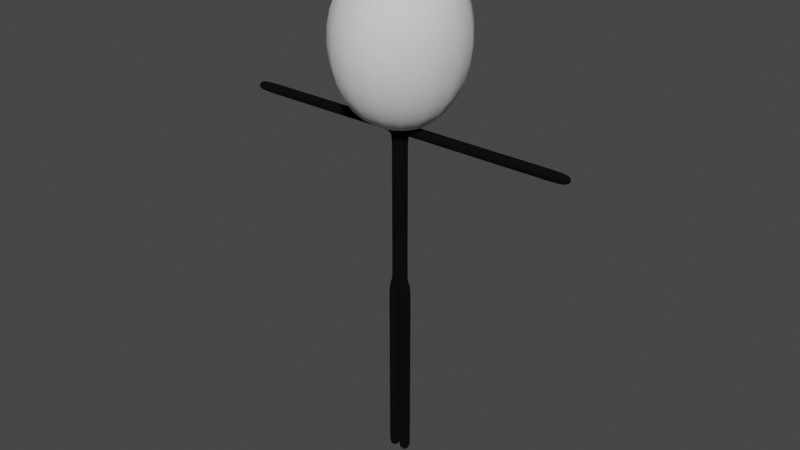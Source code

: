 # Source: Cueball_draft_.blend  (saved by Blender 3.6.11; exported with 4.5.12 LTS)
import bpy
from mathutils import Matrix  # noqa: F401  (used for matrix-valued properties, if any)

bpy.ops.wm.read_factory_settings(use_empty=True)
scene = bpy.context.scene
scene.name = 'Scene'

# ---- materials (node trees are filled in below, after node groups)
mat_head_material__legacy = bpy.data.materials.new('Head Material (legacy)')
mat_head_material__legacy.use_transparent_shadow = False
mat_body_material__legacy = bpy.data.materials.new('Body Material (legacy)')
mat_body_material__legacy.use_transparent_shadow = False

# ---- material node trees
mat_head_material__legacy.use_nodes = True; mat_head_material__legacy.node_tree.nodes.clear()
_N = mat_head_material__legacy.node_tree.nodes; _L = mat_head_material__legacy.node_tree.links
n0 = _N.new('ShaderNodeOutputMaterial'); n0.name = 'Material Output'; n0.location = (300, 300)
n1 = _N.new('ShaderNodeBsdfPrincipled'); n1.name = 'Principled BSDF'; n1.location = (10, 300)
n1.distribution = 'GGX'
n1.subsurface_method = 'RANDOM_WALK_SKIN'
n1.inputs[1].default_value = 0.1
n1.inputs[2].default_value = 0.8
n1.inputs[3].default_value = 1.45
n1.inputs[13].default_value = 0.3
n1.inputs[27].default_value = (0.0, 0.0, 0.0, 1.0)
n1.inputs[28].default_value = 1.0
_L.new(n1.outputs[0], n0.inputs[0])
n0.is_active_output = True
mat_body_material__legacy.use_nodes = True; mat_body_material__legacy.node_tree.nodes.clear()
_N = mat_body_material__legacy.node_tree.nodes; _L = mat_body_material__legacy.node_tree.links
n0 = _N.new('ShaderNodeOutputMaterial'); n0.name = 'Material Output'; n0.location = (300, 300)
n1 = _N.new('ShaderNodeBsdfPrincipled'); n1.name = 'Principled BSDF'; n1.location = (10, 300)
n1.distribution = 'GGX'
n1.subsurface_method = 'RANDOM_WALK_SKIN'
n1.inputs[0].default_value = (0.0, 0.0, 0.0, 1.0)
n1.inputs[1].default_value = 0.1
n1.inputs[2].default_value = 0.9
n1.inputs[3].default_value = 1.45
n1.inputs[13].default_value = 0.2
n1.inputs[27].default_value = (0.0, 0.0, 0.0, 1.0)
n1.inputs[28].default_value = 1.0
_L.new(n1.outputs[0], n0.inputs[0])
n0.is_active_output = True

# ---- world
world_world = bpy.data.worlds.new('World'); scene.world = world_world
world_world.use_nodes = True; world_world.node_tree.nodes.clear()
_N = world_world.node_tree.nodes; _L = world_world.node_tree.links
n0 = _N.new('ShaderNodeOutputWorld'); n0.name = 'World Output'; n0.location = (300, 300)
n1 = _N.new('ShaderNodeBackground'); n1.name = 'Background'; n1.location = (10, 300)
n1.inputs[0].default_value = (0.05088, 0.05088, 0.05088, 1.0)
_L.new(n1.outputs[0], n0.inputs[0])
n0.is_active_output = True
world_world.color = (0.05088, 0.05088, 0.05088)
world_world.use_sun_shadow = False
world_world.sun_shadow_jitter_overblur = 0.0

# ---- meshes
me_head_mesh = bpy.data.meshes.new('Head Mesh')
me_head_mesh.from_pydata([(-0.06748, 0.0597, 0.2314), (-0.1208, 0.1154, 0.1772), (-0.1445, 0.1515, 0.09607), (-0.1485, 0.1649, 0.0003986), (-0.135, 0.1537, -0.09527), (-0.106, 0.1189, -0.1764), (-0.06322, 0.06438, -0.231), (0.0, 0.08606, 0.2314), (0.0, 0.1649, 0.1772), (-1.49e-08, 0.2191, 0.09607), (-1.49e-08, 0.2381, 0.0003986), (-1.49e-08, 0.2214, -0.09527), (0.0, 0.1707, -0.1764), (0.0, 0.09048, -0.2306), (7.451e-09, -0.1009, 0.2345), (1.49e-08, -0.182, 0.1772), (1.49e-08, -0.2282, 0.1008), (1.49e-08, -0.2381, -0.00339), (1.49e-08, -0.2104, -0.101), (0.0, -0.1562, -0.1821), (7.451e-09, -0.08381, -0.2344), (-0.06748, -0.07284, 0.2337), (-0.1248, -0.1302, 0.1772), (-0.1471, -0.1504, 0.1022), (-0.1564, -0.1711, -0.00339), (-0.1497, -0.1408, -0.101), (-0.1182, -0.1044, -0.1821), (-0.06642, -0.05579, -0.2344), (4.657e-10, -0.001599, -0.2504), (4.657e-10, -0.006117, 0.2504), (-0.09551, -0.005685, 0.2314), (-0.1727, -0.006373, 0.1772), (-0.2122, -0.00657, 0.09607), (-0.2217, -0.004133, -4.22e-05), (-0.2027, -0.0002923, -0.09647), (-0.1582, 0.006102, -0.1789), (-0.09169, 0.00548, -0.2329)], [], [(28, 36, 6), (35, 34, 4, 5), (33, 32, 2, 3), (31, 30, 0, 1), (36, 35, 5, 6), (34, 33, 3, 4), (32, 31, 1, 2), (30, 29, 0), (6, 5, 12, 13), (4, 3, 10, 11), (2, 1, 8, 9), (0, 29, 7), (28, 6, 13), (5, 4, 11, 12), (3, 2, 9, 10), (1, 0, 7, 8), (16, 15, 22, 23), (14, 29, 21), (28, 20, 27), (19, 18, 25, 26), (17, 16, 23, 24), (15, 14, 21, 22), (20, 19, 26, 27), (18, 17, 24, 25), (28, 27, 36), (26, 25, 34, 35), (24, 23, 32, 33), (22, 21, 30, 31), (27, 26, 35, 36), (25, 24, 33, 34), (23, 22, 31, 32), (21, 29, 30)])
me_head_mesh.polygons.foreach_set('use_smooth', [True] * 32)
_uv = me_head_mesh.uv_layers.new(name='UVMap')
_uv.uv.foreach_set('vector', [0.6875, 0.0, 0.75, 0.125, 0.625, 0.125, 0.75, 0.25, 0.75, 0.375, 0.625, 0.375, 0.625, 0.25, 0.75, 0.5, 0.75, 0.625, 0.625, 0.625, 0.625, 0.5, 0.75, 0.75, 0.75, 0.875, 0.625, 0.875, 0.625, 0.75, 0.75, 0.125, 0.75, 0.25, 0.625, 0.25, 0.625, 0.125, 0.75, 0.375, 0.75, 0.5, 0.625, 0.5, 0.625, 0.375, 0.75, 0.625, 0.75, 0.75, 0.625, 0.75, 0.625, 0.625, 0.75, 0.875, 0.6875, 1.0, 0.625, 0.875, 0.625, 0.125, 0.625, 0.25, 0.5, 0.25, 0.5, 0.125, 0.625, 0.375, 0.625, 0.5, 0.5, 0.5, 0.5, 0.375, 0.625, 0.625, 0.625, 0.75, 0.5, 0.75, 0.5, 0.625, 0.625, 0.875, 0.5625, 1.0, 0.5, 0.875, 0.5625, 0.0, 0.625, 0.125, 0.5, 0.125, 0.625, 0.25, 0.625, 0.375, 0.5, 0.375, 0.5, 0.25, 0.625, 0.5, 0.625, 0.625, 0.5, 0.625, 0.5, 0.5, 0.625, 0.75, 0.625, 0.875, 0.5, 0.875, 0.5, 0.75, 1.0, 0.625, 1.0, 0.75, 0.875, 0.75, 0.875, 0.625, 1.0, 0.875, 0.9375, 1.0, 0.875, 0.875, 0.9375, 0.0, 1.0, 0.125, 0.875, 0.125, 1.0, 0.25, 1.0, 0.375, 0.875, 0.375, 0.875, 0.25, 1.0, 0.5, 1.0, 0.625, 0.875, 0.625, 0.875, 0.5, 1.0, 0.75, 1.0, 0.875, 0.875, 0.875, 0.875, 0.75, 1.0, 0.125, 1.0, 0.25, 0.875, 0.25, 0.875, 0.125, 1.0, 0.375, 1.0, 0.5, 0.875, 0.5, 0.875, 0.375, 0.8125, 0.0, 0.875, 0.125, 0.75, 0.125, 0.875, 0.25, 0.875, 0.375, 0.75, 0.375, 0.75, 0.25, 0.875, 0.5, 0.875, 0.625, 0.75, 0.625, 0.75, 0.5, 0.875, 0.75, 0.875, 0.875, 0.75, 0.875, 0.75, 0.75, 0.875, 0.125, 0.875, 0.25, 0.75, 0.25, 0.75, 0.125, 0.875, 0.375, 0.875, 0.5, 0.75, 0.5, 0.75, 0.375, 0.875, 0.625, 0.875, 0.75, 0.75, 0.75, 0.75, 0.625, 0.875, 0.875, 0.8125, 1.0, 0.75, 0.875])
me_head_mesh.materials.append(mat_head_material__legacy)
me_head_mesh.update()
me_body_mesh = bpy.data.meshes.new('Body Mesh')
me_body_mesh.from_pydata([(-5.569e-19, 0.02163, 0.001258), (0.0, 0.01423, 0.5371), (6.644e-19, -0.01662, 0.001742), (0.0, -0.01423, 0.5371), (2.49e-05, -0.00612, -0.002633), (-0.01006, -0.01006, 0.5371), (-0.02038, -0.02274, -0.002853), (-0.01423, 0.0, 0.5371), (2.237e-05, 0.008953, -0.002476), (-0.01006, 0.01006, 0.5371), (0.0, 0.025, 0.5165), (0.0, -0.025, 0.5165), (-0.01768, -0.01768, 0.5165), (-0.025, 0.0, 0.5165), (-0.01768, 0.01768, 0.5165), (0.0, -0.025, 0.0155), (-0.01744, -0.01768, 0.0155), (-0.03196, 2.012e-10, 0.017), (-0.01744, 0.01768, 0.0155), (0.0, 0.025, 0.0155), (0.0, 0.025, 0.099), (0.0, 0.025, 0.1825), (0.0, 0.025, 0.266), (0.0, 0.025, 0.3495), (0.0, 0.025, 0.433), (0.0, -0.025, 0.433), (0.0, -0.025, 0.3495), (0.0, -0.025, 0.266), (0.0, -0.025, 0.1825), (0.0, -0.025, 0.099), (-0.01768, -0.01768, 0.433), (-0.01768, -0.01768, 0.3495), (-0.01768, -0.01768, 0.266), (-0.01768, -0.01768, 0.1825), (-0.01768, -0.01768, 0.099), (-0.025, 0.0, 0.433), (-0.025, 0.0, 0.3495), (-0.025, 0.0, 0.266), (-0.025, 0.0, 0.1825), (-0.025, 0.0, 0.099), (-0.01768, 0.01768, 0.433), (-0.01768, 0.01768, 0.3495), (-0.01768, 0.01768, 0.266), (-0.01768, 0.01768, 0.1825), (-0.01768, 0.01768, 0.099), (-0.003134, -0.009298, -0.009877), (-0.003011, 0.01541, -0.0101), (-0.02537, 0.01817, -0.0004959), (-0.0385, -0.003411, 0.004345), (-0.02417, -0.02215, -0.02053), (-0.002653, -0.01395, -0.02145), (-0.002653, 0.01395, -0.02145), (-0.02586, 0.02215, -0.02145), (-0.04061, 3.713e-10, -0.02145), (0.0, -0.025, 0.0266), (-0.01768, -0.01768, 0.0266), (-0.02853, 0.0, 0.0266), (-0.01768, 0.01768, 0.0266), (0.0, 0.025, 0.0266), (-0.02586, -0.02215, -0.5986), (-0.002653, -0.01395, -0.5986), (-0.002653, 0.01395, -0.5986), (-0.02586, 0.02215, -0.5986), (-0.04061, 3.713e-10, -0.5986), (-0.02586, 0.02215, -0.1176), (-0.02586, 0.02215, -0.2138), (-0.02586, 0.02215, -0.2929), (-0.02586, 0.02215, -0.4062), (-0.02586, 0.02215, -0.5024), (-0.04061, 3.713e-10, -0.5024), (-0.04061, 3.713e-10, -0.4062), (-0.04061, 3.713e-10, -0.2929), (-0.04061, 3.713e-10, -0.2138), (-0.04061, 3.713e-10, -0.1176), (-0.002653, 0.01395, -0.1176), (-0.002653, 0.01395, -0.2138), (-0.002653, 0.01395, -0.2929), (-0.002653, 0.01395, -0.4062), (-0.002653, 0.01395, -0.5024), (-0.02586, -0.02215, -0.1176), (-0.02586, -0.02215, -0.2138), (-0.02586, -0.02215, -0.2929), (-0.02586, -0.02215, -0.4062), (-0.02586, -0.02215, -0.5024), (-0.002653, -0.01395, -0.5024), (-0.002653, -0.01395, -0.4062), (-0.002653, -0.01395, -0.2929), (-0.002653, -0.01395, -0.2138), (-0.002653, -0.01395, -0.1176), (-0.04061, 3.713e-10, -0.04087), (-0.002653, -0.01395, -0.04087), (-0.02586, 0.02215, -0.04087), (-0.002653, 0.01395, -0.04087), (-0.02586, -0.02215, -0.04087), (-0.02586, 0.02215, -0.5677), (-0.002653, 0.01395, -0.5677), (-0.02586, -0.02215, -0.5677), (-0.04061, 3.713e-10, -0.5677), (-0.002653, -0.01395, -0.5677), (0.0, 0.025, 0.4844), (0.0, -0.025, 0.4844), (-0.01768, -0.01768, 0.4844), (-0.025, 0.0, 0.4844), (-0.01768, 0.01768, 0.4844), (-0.01768, -0.01768, 0.5004), (-0.01768, 0.01768, 0.5004), (-0.04976, 0.0, 0.5169), (-0.04976, 0.01328, 0.5125), (-0.04976, -0.01328, 0.5125), (-0.04976, -0.01815, 0.5004), (-0.04976, -0.01328, 0.4884), (-0.04976, 0.0, 0.4839), (-0.04976, 0.01815, 0.5004), (-0.04976, 0.01328, 0.4884), (-0.5498, 0.0, 0.5099), (-0.5498, 0.007624, 0.5073), (-0.5498, -0.007624, 0.5073), (-0.5498, -0.01042, 0.5004), (-0.5498, -0.007624, 0.4935), (-0.5498, 0.0, 0.5004), (-0.5498, 0.0, 0.491), (-0.5498, 0.01042, 0.5004), (-0.5498, 0.007624, 0.4935), (-0.4664, 0.0, 0.5169), (-0.3831, 0.0, 0.5169), (-0.2804, 0.0, 0.5169), (-0.2045, 0.0, 0.5169), (-0.1331, 0.0, 0.5169), (-0.1331, 0.01328, 0.5125), (-0.2045, 0.01328, 0.5125), (-0.2804, 0.01328, 0.5125), (-0.3831, 0.01328, 0.5125), (-0.4664, 0.01328, 0.5125), (-0.4664, -0.01328, 0.4884), (-0.3831, -0.01328, 0.4884), (-0.2804, -0.01328, 0.4884), (-0.2045, -0.01328, 0.4884), (-0.1331, -0.01328, 0.4884), (-0.1331, -0.01815, 0.5004), (-0.2045, -0.01815, 0.5004), (-0.2804, -0.01815, 0.5004), (-0.3831, -0.01815, 0.5004), (-0.4664, -0.01815, 0.5004), (-0.1331, 0.01815, 0.5004), (-0.2045, 0.01815, 0.5004), (-0.2804, 0.01815, 0.5004), (-0.3831, 0.01815, 0.5004), (-0.4664, 0.01815, 0.5004), (-0.1331, -0.01328, 0.5125), (-0.2045, -0.01328, 0.5125), (-0.2804, -0.01328, 0.5125), (-0.3831, -0.01328, 0.5125), (-0.4664, -0.01328, 0.5125), (-0.4664, 0.0, 0.4839), (-0.3831, 0.0, 0.4839), (-0.2804, 0.0, 0.4839), (-0.2045, 0.0, 0.4839), (-0.1331, 0.0, 0.4839), (-0.4664, 0.01328, 0.4884), (-0.3831, 0.01328, 0.4884), (-0.2804, 0.01328, 0.4884), (-0.2045, 0.01328, 0.4884), (-0.1331, 0.01328, 0.4884), (-0.03555, 0.0, 0.4841), (-0.03555, -0.01548, 0.4864), (-0.03555, 0.0, 0.5167), (-0.03555, 0.01548, 0.5145), (-0.03555, 0.01548, 0.4864), (-0.03555, 0.01791, 0.5004), (-0.03555, -0.01548, 0.5145), (-0.03555, -0.01791, 0.5004), (-0.5313, 0.01328, 0.5125), (-0.5313, -0.01815, 0.5004), (-0.5313, 0.01815, 0.5004), (-0.5313, -0.01328, 0.5125), (-0.5313, 0.0, 0.5169), (-0.5313, -0.01328, 0.4884), (-0.5313, 0.0, 0.4839), (-0.5313, 0.01328, 0.4884), (-0.2624, 0.0, 0.5169), (-0.2624, 0.01328, 0.5125), (-0.2624, -0.01328, 0.4884), (-0.2624, -0.01815, 0.5004), (-0.2624, 0.01815, 0.5004), (-0.2624, -0.01328, 0.5125), (-0.2624, 0.0, 0.4839), (-0.2624, 0.01328, 0.4884), (-0.2994, 0.0, 0.5169), (-0.2994, 0.01328, 0.5125), (-0.2994, -0.01328, 0.4884), (-0.2994, -0.01815, 0.5004), (-0.2994, 0.01815, 0.5004), (-0.2994, -0.01328, 0.5125), (-0.2994, 0.0, 0.4839), (-0.2994, 0.01328, 0.4884), (-0.02586, 0.02215, -0.266), (-0.04061, 3.713e-10, -0.266), (-0.002653, 0.01395, -0.266), (-0.02586, -0.02215, -0.266), (-0.002653, -0.01395, -0.266), (-0.02586, 0.02215, -0.3208), (-0.04061, 3.713e-10, -0.3208), (-0.002653, 0.01395, -0.3208), (-0.02586, -0.02215, -0.3208), (-0.002653, -0.01395, -0.3208)], [], [(11, 3, 5, 12), (12, 5, 7, 13), (13, 7, 9, 14), (14, 9, 1, 10), (103, 105, 14, 10, 99), (169, 165, 106, 108), (168, 167, 113, 112), (100, 11, 12, 104, 101), (2, 15, 16, 4), (6, 48, 53, 49), (17, 18, 47, 48), (8, 18, 19, 0), (54, 29, 34, 55), (29, 28, 33, 34), (28, 27, 32, 33), (27, 26, 31, 32), (26, 25, 30, 31), (55, 34, 39, 56), (34, 33, 38, 39), (33, 32, 37, 38), (32, 31, 36, 37), (31, 30, 35, 36), (56, 39, 44, 57), (39, 38, 43, 44), (38, 37, 42, 43), (37, 36, 41, 42), (36, 35, 40, 41), (57, 44, 20, 58), (44, 43, 21, 20), (43, 42, 22, 21), (42, 41, 23, 22), (41, 40, 24, 23), (16, 17, 48, 6), (18, 8, 46, 47), (8, 4, 45, 46), (4, 16, 6, 45), (97, 94, 62, 63), (46, 45, 50, 51), (45, 6, 49, 50), (48, 47, 52, 53), (47, 46, 51, 52), (18, 57, 58, 19), (17, 56, 57, 18), (16, 55, 56, 17), (15, 54, 55, 16), (63, 62, 61, 60, 59), (94, 95, 61, 62), (98, 96, 59, 60), (96, 97, 63, 59), (95, 98, 60, 61), (92, 90, 88, 74), (74, 88, 87, 75), (197, 199, 86, 76), (202, 204, 85, 77), (77, 85, 84, 78), (93, 89, 73, 79), (79, 73, 72, 80), (198, 196, 71, 81), (203, 201, 70, 82), (82, 70, 69, 83), (90, 93, 79, 88), (88, 79, 80, 87), (199, 198, 81, 86), (204, 203, 82, 85), (85, 82, 83, 84), (91, 92, 74, 64), (64, 74, 75, 65), (195, 197, 76, 66), (200, 202, 77, 67), (67, 77, 78, 68), (89, 91, 64, 73), (73, 64, 65, 72), (196, 195, 66, 71), (201, 200, 67, 70), (70, 67, 68, 69), (53, 52, 91, 89), (52, 51, 92, 91), (50, 49, 93, 90), (49, 53, 89, 93), (51, 50, 90, 92), (78, 84, 98, 95), (83, 69, 97, 96), (84, 83, 96, 98), (68, 78, 95, 94), (69, 68, 94, 97), (25, 100, 101, 30), (30, 101, 102, 35), (35, 102, 103, 40), (40, 103, 99, 24), (163, 164, 110, 111), (165, 166, 107, 106), (172, 174, 116, 117), (171, 173, 121, 115), (175, 171, 115, 114), (176, 172, 117, 118), (164, 170, 109, 110), (166, 168, 112, 107), (170, 169, 108, 109), (167, 163, 111, 113), (119, 114, 115, 121), (117, 116, 114, 119), (118, 117, 119, 120), (120, 119, 121, 122), (177, 176, 118, 120), (174, 175, 114, 116), (178, 177, 120, 122), (173, 178, 122, 121), (112, 113, 162, 143), (143, 162, 161, 144), (183, 186, 160, 145), (191, 194, 159, 146), (146, 159, 158, 147), (113, 111, 157, 162), (162, 157, 156, 161), (186, 185, 155, 160), (194, 193, 154, 159), (159, 154, 153, 158), (108, 106, 127, 148), (148, 127, 126, 149), (184, 179, 125, 150), (192, 187, 124, 151), (151, 124, 123, 152), (111, 110, 137, 157), (157, 137, 136, 156), (185, 181, 135, 155), (193, 189, 134, 154), (154, 134, 133, 153), (110, 109, 138, 137), (137, 138, 139, 136), (181, 182, 140, 135), (189, 190, 141, 134), (134, 141, 142, 133), (106, 107, 128, 127), (127, 128, 129, 126), (179, 180, 130, 125), (187, 188, 131, 124), (124, 131, 132, 123), (107, 112, 143, 128), (128, 143, 144, 129), (180, 183, 145, 130), (188, 191, 146, 131), (131, 146, 147, 132), (109, 108, 148, 138), (138, 148, 149, 139), (182, 184, 150, 140), (190, 192, 151, 141), (141, 151, 152, 142), (103, 102, 163, 167), (104, 12, 169, 170), (14, 105, 168, 166), (101, 104, 170, 164), (13, 14, 166, 165), (102, 101, 164, 163), (105, 103, 167, 168), (12, 13, 165, 169), (147, 158, 178, 173), (158, 153, 177, 178), (152, 123, 175, 174), (153, 133, 176, 177), (133, 142, 172, 176), (123, 132, 171, 175), (132, 147, 173, 171), (142, 152, 174, 172), (139, 149, 184, 182), (129, 144, 183, 180), (126, 129, 180, 179), (136, 139, 182, 181), (156, 136, 181, 185), (149, 126, 179, 184), (161, 156, 185, 186), (144, 161, 186, 183), (140, 150, 192, 190), (130, 145, 191, 188), (125, 130, 188, 187), (135, 140, 190, 189), (155, 135, 189, 193), (150, 125, 187, 192), (160, 155, 193, 194), (145, 160, 194, 191), (72, 65, 195, 196), (65, 75, 197, 195), (87, 80, 198, 199), (80, 72, 196, 198), (75, 87, 199, 197), (71, 66, 200, 201), (66, 76, 202, 200), (86, 81, 203, 204), (81, 71, 201, 203), (76, 86, 204, 202)])
me_body_mesh.polygons.foreach_set('use_smooth', [True] * 189)
_uv = me_body_mesh.uv_layers.new(name='UVMap')
_uv.uv.foreach_set('vector', [0.5, 0.9805, 0.5, 1.0, 0.375, 1.0, 0.375, 0.9805, 0.375, 0.9805, 0.375, 1.0, 0.25, 1.0, 0.25, 0.9805, 0.25, 0.9805, 0.25, 1.0, 0.125, 1.0, 0.125, 0.9805, 0.125, 0.9805, 0.125, 1.0, 0.0, 1.0, 0.0, 0.9805, 0.125, 0.9512, 0.125, 0.9658, 0.125, 0.9805, 0.0, 0.9805, 0.0, 0.9512, 0.375, 0.9805, 0.25, 0.9805, 0.25, 0.9805, 0.375, 0.9805, 0.125, 0.9658, 0.125, 0.9512, 0.125, 0.9512, 0.125, 0.9658, 0.5, 0.9512, 0.5, 0.9805, 0.375, 0.9805, 0.375, 0.9658, 0.375, 0.9512, 0.5, 0.5, 0.5, 0.5231, 0.375, 0.5231, 0.375, 0.5, 0.375, 0.5231, 0.25, 0.5231, 0.25, 0.5231, 0.375, 0.5231, 0.25, 0.5231, 0.125, 0.5231, 0.125, 0.5231, 0.25, 0.5231, 0.125, 0.5, 0.125, 0.5231, 0.0, 0.5231, 0.0, 0.5, 0.5, 0.5333, 0.5, 0.5994, 0.375, 0.5994, 0.375, 0.5333, 0.5, 0.5994, 0.5, 0.6756, 0.375, 0.6756, 0.375, 0.5994, 0.5, 0.6756, 0.5, 0.7518, 0.375, 0.7518, 0.375, 0.6756, 0.5, 0.7518, 0.5, 0.828, 0.375, 0.828, 0.375, 0.7518, 0.5, 0.828, 0.5, 0.9042, 0.375, 0.9042, 0.375, 0.828, 0.375, 0.5333, 0.375, 0.5994, 0.25, 0.5994, 0.25, 0.5333, 0.375, 0.5994, 0.375, 0.6756, 0.25, 0.6756, 0.25, 0.5994, 0.375, 0.6756, 0.375, 0.7518, 0.25, 0.7518, 0.25, 0.6756, 0.375, 0.7518, 0.375, 0.828, 0.25, 0.828, 0.25, 0.7518, 0.375, 0.828, 0.375, 0.9042, 0.25, 0.9042, 0.25, 0.828, 0.25, 0.5333, 0.25, 0.5994, 0.125, 0.5994, 0.125, 0.5333, 0.25, 0.5994, 0.25, 0.6756, 0.125, 0.6756, 0.125, 0.5994, 0.25, 0.6756, 0.25, 0.7518, 0.125, 0.7518, 0.125, 0.6756, 0.25, 0.7518, 0.25, 0.828, 0.125, 0.828, 0.125, 0.7518, 0.25, 0.828, 0.25, 0.9042, 0.125, 0.9042, 0.125, 0.828, 0.125, 0.5333, 0.125, 0.5994, 0.0, 0.5994, 0.0, 0.5333, 0.125, 0.5994, 0.125, 0.6756, 0.0, 0.6756, 0.0, 0.5994, 0.125, 0.6756, 0.125, 0.7518, 0.0, 0.7518, 0.0, 0.6756, 0.125, 0.7518, 0.125, 0.828, 0.0, 0.828, 0.0, 0.7518, 0.125, 0.828, 0.125, 0.9042, 0.0, 0.9042, 0.0, 0.828, 0.375, 0.5231, 0.25, 0.5231, 0.25, 0.5231, 0.375, 0.5231, 0.125, 0.5231, 0.125, 0.5, 0.125, 0.5, 0.125, 0.5231, 0.5803, 0.4197, 0.5803, 0.08029, 0.5803, 0.08029, 0.5803, 0.4197, 0.375, 0.5, 0.375, 0.5231, 0.375, 0.5231, 0.375, 0.5, 0.25, 0.5231, 0.125, 0.5231, 0.125, 0.5231, 0.25, 0.5231, 0.5803, 0.4197, 0.5803, 0.08029, 0.5803, 0.08029, 0.5803, 0.4197, 0.375, 0.5, 0.375, 0.5231, 0.375, 0.5231, 0.375, 0.5, 0.25, 0.5231, 0.125, 0.5231, 0.125, 0.5231, 0.25, 0.5231, 0.125, 0.5231, 0.125, 0.5, 0.125, 0.5, 0.125, 0.5231, 0.125, 0.5231, 0.125, 0.5333, 0.0, 0.5333, 0.0, 0.5231, 0.25, 0.5231, 0.25, 0.5333, 0.125, 0.5333, 0.125, 0.5231, 0.375, 0.5231, 0.375, 0.5333, 0.25, 0.5333, 0.25, 0.5231, 0.5, 0.5231, 0.5, 0.5333, 0.375, 0.5333, 0.375, 0.5231, 0.25, 0.5231, 0.125, 0.5231, 0.125, 0.5, 0.375, 0.5, 0.375, 0.5231, 0.125, 0.5231, 0.125, 0.5, 0.125, 0.5, 0.125, 0.5231, 0.375, 0.5, 0.375, 0.5231, 0.375, 0.5231, 0.375, 0.5, 0.375, 0.5231, 0.25, 0.5231, 0.25, 0.5231, 0.375, 0.5231, 0.5803, 0.4197, 0.5803, 0.08029, 0.5803, 0.08029, 0.5803, 0.4197, 0.5803, 0.4197, 0.5803, 0.08029, 0.5803, 0.08029, 0.5803, 0.4197, 0.5803, 0.4197, 0.5803, 0.08029, 0.5803, 0.08029, 0.5803, 0.4197, 0.5803, 0.4197, 0.5803, 0.08029, 0.5803, 0.08029, 0.5803, 0.4197, 0.5803, 0.4197, 0.5803, 0.08029, 0.5803, 0.08029, 0.5803, 0.4197, 0.5803, 0.4197, 0.5803, 0.08029, 0.5803, 0.08029, 0.5803, 0.4197, 0.375, 0.5231, 0.25, 0.5231, 0.25, 0.5231, 0.375, 0.5231, 0.375, 0.5231, 0.25, 0.5231, 0.25, 0.5231, 0.375, 0.5231, 0.375, 0.5231, 0.25, 0.5231, 0.25, 0.5231, 0.375, 0.5231, 0.375, 0.5231, 0.25, 0.5231, 0.25, 0.5231, 0.375, 0.5231, 0.375, 0.5231, 0.25, 0.5231, 0.25, 0.5231, 0.375, 0.5231, 0.375, 0.5, 0.375, 0.5231, 0.375, 0.5231, 0.375, 0.5, 0.375, 0.5, 0.375, 0.5231, 0.375, 0.5231, 0.375, 0.5, 0.375, 0.5, 0.375, 0.5231, 0.375, 0.5231, 0.375, 0.5, 0.375, 0.5, 0.375, 0.5231, 0.375, 0.5231, 0.375, 0.5, 0.375, 0.5, 0.375, 0.5231, 0.375, 0.5231, 0.375, 0.5, 0.125, 0.5231, 0.125, 0.5, 0.125, 0.5, 0.125, 0.5231, 0.125, 0.5231, 0.125, 0.5, 0.125, 0.5, 0.125, 0.5231, 0.125, 0.5231, 0.125, 0.5, 0.125, 0.5, 0.125, 0.5231, 0.125, 0.5231, 0.125, 0.5, 0.125, 0.5, 0.125, 0.5231, 0.125, 0.5231, 0.125, 0.5, 0.125, 0.5, 0.125, 0.5231, 0.25, 0.5231, 0.125, 0.5231, 0.125, 0.5231, 0.25, 0.5231, 0.25, 0.5231, 0.125, 0.5231, 0.125, 0.5231, 0.25, 0.5231, 0.25, 0.5231, 0.125, 0.5231, 0.125, 0.5231, 0.25, 0.5231, 0.25, 0.5231, 0.125, 0.5231, 0.125, 0.5231, 0.25, 0.5231, 0.25, 0.5231, 0.125, 0.5231, 0.125, 0.5231, 0.25, 0.5231, 0.25, 0.5231, 0.125, 0.5231, 0.125, 0.5231, 0.25, 0.5231, 0.125, 0.5231, 0.125, 0.5, 0.125, 0.5, 0.125, 0.5231, 0.375, 0.5, 0.375, 0.5231, 0.375, 0.5231, 0.375, 0.5, 0.375, 0.5231, 0.25, 0.5231, 0.25, 0.5231, 0.375, 0.5231, 0.5803, 0.4197, 0.5803, 0.08029, 0.5803, 0.08029, 0.5803, 0.4197, 0.5803, 0.4197, 0.5803, 0.08029, 0.5803, 0.08029, 0.5803, 0.4197, 0.375, 0.5231, 0.25, 0.5231, 0.25, 0.5231, 0.375, 0.5231, 0.375, 0.5, 0.375, 0.5231, 0.375, 0.5231, 0.375, 0.5, 0.125, 0.5231, 0.125, 0.5, 0.125, 0.5, 0.125, 0.5231, 0.25, 0.5231, 0.125, 0.5231, 0.125, 0.5231, 0.25, 0.5231, 0.5, 0.9042, 0.5, 0.9512, 0.375, 0.9512, 0.375, 0.9042, 0.375, 0.9042, 0.375, 0.9512, 0.25, 0.9512, 0.25, 0.9042, 0.25, 0.9042, 0.25, 0.9512, 0.125, 0.9512, 0.125, 0.9042, 0.125, 0.9042, 0.125, 0.9512, 0.0, 0.9512, 0.0, 0.9042, 0.25, 0.9512, 0.375, 0.9512, 0.375, 0.9512, 0.25, 0.9512, 0.25, 0.9805, 0.125, 0.9805, 0.125, 0.9805, 0.25, 0.9805, 0.375, 0.9658, 0.375, 0.9805, 0.375, 0.9805, 0.375, 0.9658, 0.125, 0.9805, 0.125, 0.9658, 0.125, 0.9658, 0.125, 0.9805, 0.25, 0.9805, 0.125, 0.9805, 0.125, 0.9805, 0.25, 0.9805, 0.375, 0.9512, 0.375, 0.9658, 0.375, 0.9658, 0.375, 0.9512, 0.375, 0.9512, 0.375, 0.9658, 0.375, 0.9658, 0.375, 0.9512, 0.125, 0.9805, 0.125, 0.9658, 0.125, 0.9658, 0.125, 0.9805, 0.375, 0.9658, 0.375, 0.9805, 0.375, 0.9805, 0.375, 0.9658, 0.125, 0.9512, 0.25, 0.9512, 0.25, 0.9512, 0.125, 0.9512, 0.25, 0.9658, 0.25, 0.9805, 0.125, 0.9805, 0.125, 0.9658, 0.375, 0.9658, 0.375, 0.9805, 0.25, 0.9805, 0.25, 0.9658, 0.375, 0.9512, 0.375, 0.9658, 0.25, 0.9658, 0.25, 0.9512, 0.25, 0.9512, 0.25, 0.9658, 0.125, 0.9658, 0.125, 0.9512, 0.25, 0.9512, 0.375, 0.9512, 0.375, 0.9512, 0.25, 0.9512, 0.375, 0.9805, 0.25, 0.9805, 0.25, 0.9805, 0.375, 0.9805, 0.125, 0.9512, 0.25, 0.9512, 0.25, 0.9512, 0.125, 0.9512, 0.125, 0.9658, 0.125, 0.9512, 0.125, 0.9512, 0.125, 0.9658, 0.125, 0.9658, 0.125, 0.9512, 0.125, 0.9512, 0.125, 0.9658, 0.125, 0.9658, 0.125, 0.9512, 0.125, 0.9512, 0.125, 0.9658, 0.125, 0.9658, 0.125, 0.9512, 0.125, 0.9512, 0.125, 0.9658, 0.125, 0.9658, 0.125, 0.9512, 0.125, 0.9512, 0.125, 0.9658, 0.125, 0.9658, 0.125, 0.9512, 0.125, 0.9512, 0.125, 0.9658, 0.125, 0.9512, 0.25, 0.9512, 0.25, 0.9512, 0.125, 0.9512, 0.125, 0.9512, 0.25, 0.9512, 0.25, 0.9512, 0.125, 0.9512, 0.125, 0.9512, 0.25, 0.9512, 0.25, 0.9512, 0.125, 0.9512, 0.125, 0.9512, 0.25, 0.9512, 0.25, 0.9512, 0.125, 0.9512, 0.125, 0.9512, 0.25, 0.9512, 0.25, 0.9512, 0.125, 0.9512, 0.375, 0.9805, 0.25, 0.9805, 0.25, 0.9805, 0.375, 0.9805, 0.375, 0.9805, 0.25, 0.9805, 0.25, 0.9805, 0.375, 0.9805, 0.375, 0.9805, 0.25, 0.9805, 0.25, 0.9805, 0.375, 0.9805, 0.375, 0.9805, 0.25, 0.9805, 0.25, 0.9805, 0.375, 0.9805, 0.375, 0.9805, 0.25, 0.9805, 0.25, 0.9805, 0.375, 0.9805, 0.25, 0.9512, 0.375, 0.9512, 0.375, 0.9512, 0.25, 0.9512, 0.25, 0.9512, 0.375, 0.9512, 0.375, 0.9512, 0.25, 0.9512, 0.25, 0.9512, 0.375, 0.9512, 0.375, 0.9512, 0.25, 0.9512, 0.25, 0.9512, 0.375, 0.9512, 0.375, 0.9512, 0.25, 0.9512, 0.25, 0.9512, 0.375, 0.9512, 0.375, 0.9512, 0.25, 0.9512, 0.375, 0.9512, 0.375, 0.9658, 0.375, 0.9658, 0.375, 0.9512, 0.375, 0.9512, 0.375, 0.9658, 0.375, 0.9658, 0.375, 0.9512, 0.375, 0.9512, 0.375, 0.9658, 0.375, 0.9658, 0.375, 0.9512, 0.375, 0.9512, 0.375, 0.9658, 0.375, 0.9658, 0.375, 0.9512, 0.375, 0.9512, 0.375, 0.9658, 0.375, 0.9658, 0.375, 0.9512, 0.25, 0.9805, 0.125, 0.9805, 0.125, 0.9805, 0.25, 0.9805, 0.25, 0.9805, 0.125, 0.9805, 0.125, 0.9805, 0.25, 0.9805, 0.25, 0.9805, 0.125, 0.9805, 0.125, 0.9805, 0.25, 0.9805, 0.25, 0.9805, 0.125, 0.9805, 0.125, 0.9805, 0.25, 0.9805, 0.25, 0.9805, 0.125, 0.9805, 0.125, 0.9805, 0.25, 0.9805, 0.125, 0.9805, 0.125, 0.9658, 0.125, 0.9658, 0.125, 0.9805, 0.125, 0.9805, 0.125, 0.9658, 0.125, 0.9658, 0.125, 0.9805, 0.125, 0.9805, 0.125, 0.9658, 0.125, 0.9658, 0.125, 0.9805, 0.125, 0.9805, 0.125, 0.9658, 0.125, 0.9658, 0.125, 0.9805, 0.125, 0.9805, 0.125, 0.9658, 0.125, 0.9658, 0.125, 0.9805, 0.375, 0.9658, 0.375, 0.9805, 0.375, 0.9805, 0.375, 0.9658, 0.375, 0.9658, 0.375, 0.9805, 0.375, 0.9805, 0.375, 0.9658, 0.375, 0.9658, 0.375, 0.9805, 0.375, 0.9805, 0.375, 0.9658, 0.375, 0.9658, 0.375, 0.9805, 0.375, 0.9805, 0.375, 0.9658, 0.375, 0.9658, 0.375, 0.9805, 0.375, 0.9805, 0.375, 0.9658, 0.125, 0.9512, 0.25, 0.9512, 0.25, 0.9512, 0.125, 0.9512, 0.375, 0.9658, 0.375, 0.9805, 0.375, 0.9805, 0.375, 0.9658, 0.125, 0.9805, 0.125, 0.9658, 0.125, 0.9658, 0.125, 0.9805, 0.375, 0.9512, 0.375, 0.9658, 0.375, 0.9658, 0.375, 0.9512, 0.25, 0.9805, 0.125, 0.9805, 0.125, 0.9805, 0.25, 0.9805, 0.25, 0.9512, 0.375, 0.9512, 0.375, 0.9512, 0.25, 0.9512, 0.125, 0.9658, 0.125, 0.9512, 0.125, 0.9512, 0.125, 0.9658, 0.375, 0.9805, 0.25, 0.9805, 0.25, 0.9805, 0.375, 0.9805, 0.125, 0.9658, 0.125, 0.9512, 0.125, 0.9512, 0.125, 0.9658, 0.125, 0.9512, 0.25, 0.9512, 0.25, 0.9512, 0.125, 0.9512, 0.375, 0.9805, 0.25, 0.9805, 0.25, 0.9805, 0.375, 0.9805, 0.25, 0.9512, 0.375, 0.9512, 0.375, 0.9512, 0.25, 0.9512, 0.375, 0.9512, 0.375, 0.9658, 0.375, 0.9658, 0.375, 0.9512, 0.25, 0.9805, 0.125, 0.9805, 0.125, 0.9805, 0.25, 0.9805, 0.125, 0.9805, 0.125, 0.9658, 0.125, 0.9658, 0.125, 0.9805, 0.375, 0.9658, 0.375, 0.9805, 0.375, 0.9805, 0.375, 0.9658, 0.375, 0.9658, 0.375, 0.9805, 0.375, 0.9805, 0.375, 0.9658, 0.125, 0.9805, 0.125, 0.9658, 0.125, 0.9658, 0.125, 0.9805, 0.25, 0.9805, 0.125, 0.9805, 0.125, 0.9805, 0.25, 0.9805, 0.375, 0.9512, 0.375, 0.9658, 0.375, 0.9658, 0.375, 0.9512, 0.25, 0.9512, 0.375, 0.9512, 0.375, 0.9512, 0.25, 0.9512, 0.375, 0.9805, 0.25, 0.9805, 0.25, 0.9805, 0.375, 0.9805, 0.125, 0.9512, 0.25, 0.9512, 0.25, 0.9512, 0.125, 0.9512, 0.125, 0.9658, 0.125, 0.9512, 0.125, 0.9512, 0.125, 0.9658, 0.375, 0.9658, 0.375, 0.9805, 0.375, 0.9805, 0.375, 0.9658, 0.125, 0.9805, 0.125, 0.9658, 0.125, 0.9658, 0.125, 0.9805, 0.25, 0.9805, 0.125, 0.9805, 0.125, 0.9805, 0.25, 0.9805, 0.375, 0.9512, 0.375, 0.9658, 0.375, 0.9658, 0.375, 0.9512, 0.25, 0.9512, 0.375, 0.9512, 0.375, 0.9512, 0.25, 0.9512, 0.375, 0.9805, 0.25, 0.9805, 0.25, 0.9805, 0.375, 0.9805, 0.125, 0.9512, 0.25, 0.9512, 0.25, 0.9512, 0.125, 0.9512, 0.125, 0.9658, 0.125, 0.9512, 0.125, 0.9512, 0.125, 0.9658, 0.25, 0.5231, 0.125, 0.5231, 0.125, 0.5231, 0.25, 0.5231, 0.125, 0.5231, 0.125, 0.5, 0.125, 0.5, 0.125, 0.5231, 0.375, 0.5, 0.375, 0.5231, 0.375, 0.5231, 0.375, 0.5, 0.375, 0.5231, 0.25, 0.5231, 0.25, 0.5231, 0.375, 0.5231, 0.5803, 0.4197, 0.5803, 0.08029, 0.5803, 0.08029, 0.5803, 0.4197, 0.25, 0.5231, 0.125, 0.5231, 0.125, 0.5231, 0.25, 0.5231, 0.125, 0.5231, 0.125, 0.5, 0.125, 0.5, 0.125, 0.5231, 0.375, 0.5, 0.375, 0.5231, 0.375, 0.5231, 0.375, 0.5, 0.375, 0.5231, 0.25, 0.5231, 0.25, 0.5231, 0.375, 0.5231, 0.5803, 0.4197, 0.5803, 0.08029, 0.5803, 0.08029, 0.5803, 0.4197])
me_body_mesh.materials.append(mat_body_material__legacy)
me_body_mesh.update()
arm_armature = bpy.data.armatures.new('Armature')  # bones are not reproduced

# ---- objects
ob_head_model = bpy.data.objects.new('Head Model', me_head_mesh)
ob_body_model = bpy.data.objects.new('Body Model', me_body_mesh)
ob_cueball = bpy.data.objects.new('Cueball', arm_armature)

# ---- transforms, parenting, visibility, modifiers, constraints
ob_head_model.parent = ob_cueball
ob_head_model.matrix_parent_inverse = Matrix(((1.0, -0.0, 0.0, -0.0), (-0.0, 1.0, -0.0, 0.0), (0.0, -0.0, 1.0, -0.5988), (-0.0, 0.0, -0.0, 1.0)))
ob_head_model.location = (0.0, 0.0, 1.35)
ob_head_model.rotation_euler = (0.0, 0.0, -3.142)
_vg = ob_head_model.vertex_groups.new(name='Body')
_vg = ob_head_model.vertex_groups.new(name='Left Arm')
_vg = ob_head_model.vertex_groups.new(name='Left Forearm')
_vg = ob_head_model.vertex_groups.new(name='Head')
_vg.add([0, 1, 2, 3, 4, 5, 6, 7, 8, 9, 10, 11, 12, 13, 14, 15, 16, 17, 18, 19, 20, 21, 22, 23, 24, 25, 26, 27, 28, 29, 30, 31, 32, 33, 34, 35, 36], 1.0, 'REPLACE')
_vg = ob_head_model.vertex_groups.new(name='Right Arm')
_vg = ob_head_model.vertex_groups.new(name='Right Forearm')
_vg = ob_head_model.vertex_groups.new(name='Left Pelvic')
_vg = ob_head_model.vertex_groups.new(name='Left Thigh')
_vg = ob_head_model.vertex_groups.new(name='Left Calf')
_vg = ob_head_model.vertex_groups.new(name='Right Pelvic')
_vg = ob_head_model.vertex_groups.new(name='Right Thigh')
_vg = ob_head_model.vertex_groups.new(name='Right Calf')
_m = ob_head_model.modifiers.new('Mirror', 'MIRROR')
_m = ob_head_model.modifiers.new('Subdivision', 'SUBSURF')
_m.render_levels = 1
_m = ob_head_model.modifiers.new('Armature', 'ARMATURE')
_m.object = ob_cueball
ob_body_model.parent = ob_cueball
ob_body_model.matrix_parent_inverse = Matrix(((1.0, -0.0, 0.0, -0.0), (-0.0, 1.0, -0.0, 0.0), (0.0, -0.0, 1.0, -0.5988), (-0.0, 0.0, -0.0, 1.0)))
ob_body_model.location = (0.0, 0.0, 0.6)
ob_body_model.rotation_euler = (0.0, 0.0, -3.142)
_vg = ob_body_model.vertex_groups.new(name='Body')
for _i, _w in zip([0, 2, 3, 4, 6, 8, 10, 11, 12, 14, 15, 16, 17, 18, 19, 20, 21, 22, 23, 24, 25, 26, 27, 28, 29, 30, 31, 32, 33, 34, 35, 36, 37, 38, 39, 40, 41, 42, 43, 44, 45, 46, 47, 48, 54, 55, 56, 57, 58, 99, 100, 101, 102, 103, 104, 105, 163, 164, 167, 168, 170], [0.4251, 0.5313, 0.01003, 0.09381, 0.1045, 0.1409, 0.05921, 0.08322, 0.03588, 0.01936, 0.7972, 0.7529, 0.7121, 0.7182, 0.7006, 0.9975, 0.9999, 1.0, 0.9997, 0.9904, 0.9888, 0.9996, 1.0, 1.0, 0.9984, 0.9906, 0.9998, 1.0, 1.0, 0.9989, 0.9911, 0.9998, 1.0, 1.0, 0.9988, 0.9916, 0.9998, 1.0, 1.0, 0.9985, 0.002813, 0.01555, 0.06385, 0.06724, 0.9637, 0.9676, 0.9602, 0.9612, 0.9457, 0.8388, 0.8208, 0.7669, 0.7877, 0.7915, 0.1573, 0.1222, 0.1157, 0.1131, 0.09868, 0.02625, 0.01184]): _vg.add([_i], _w, 'REPLACE')
_vg = ob_body_model.vertex_groups.new(name='Left Arm')
for _i, _w in zip([1, 3, 5, 7, 9, 10, 11, 12, 13, 14, 99, 100, 101, 102, 103, 104, 105, 106, 107, 108, 109, 110, 111, 112, 113, 125, 126, 127, 128, 129, 130, 135, 136, 137, 138, 139, 140, 143, 144, 145, 148, 149, 150, 155, 156, 157, 160, 161, 162, 163, 164, 165, 166, 167, 168, 169, 170, 179, 180, 181, 182, 183, 184, 185, 186, 187, 188, 189, 190, 191, 192, 193, 194], [0.1867, 0.1961, 0.1869, 0.2143, 0.1832, 0.3399, 0.3236, 0.7277, 0.7855, 0.7416, 0.1367, 0.1232, 0.2219, 0.2073, 0.1961, 0.7499, 0.8065, 0.9973, 0.997, 0.997, 0.9967, 0.9952, 0.9956, 0.9968, 0.9956, 0.9293, 0.9999, 1.0, 1.0, 0.9999, 0.9283, 0.9404, 0.9999, 0.9999, 1.0, 0.9999, 0.9321, 1.0, 0.9999, 0.9321, 1.0, 0.9999, 0.9283, 0.9482, 1.0, 1.0, 0.9404, 0.9999, 1.0, 0.8819, 0.8806, 0.9542, 0.9492, 0.8951, 0.9473, 0.9482, 0.9479, 0.9954, 0.9953, 0.9967, 0.9958, 0.9958, 0.9953, 0.9974, 0.9967, 0.03095, 0.03209, 0.0175, 0.02749, 0.02749, 0.03209, 0.008356, 0.0175]): _vg.add([_i], _w, 'REPLACE')
_vg = ob_body_model.vertex_groups.new(name='Left Forearm')
for _i, _w in zip([114, 115, 116, 117, 118, 119, 120, 121, 122, 123, 124, 125, 130, 131, 132, 133, 134, 135, 140, 141, 142, 145, 146, 147, 150, 151, 152, 153, 154, 155, 158, 159, 160, 171, 172, 173, 174, 175, 176, 177, 178, 187, 188, 189, 190, 191, 192, 193, 194], [1.0, 1.0, 1.0, 1.0, 1.0, 1.0, 1.0, 1.0, 1.0, 1.0, 0.9995, 0.07071, 0.07171, 0.9995, 1.0, 1.0, 0.9997, 0.05961, 0.06795, 0.9996, 1.0, 0.06795, 0.9996, 1.0, 0.07171, 0.9995, 1.0, 1.0, 0.9997, 0.05184, 1.0, 0.9997, 0.05961, 1.0, 1.0, 1.0, 1.0, 1.0, 1.0, 1.0, 1.0, 0.9595, 0.959, 0.9663, 0.9613, 0.9613, 0.959, 0.9708, 0.9663]): _vg.add([_i], _w, 'REPLACE')
_vg = ob_body_model.vertex_groups.new(name='Head')
for _i, _w in zip([1, 3, 5, 7, 9, 10, 11, 12, 13, 14, 100, 104, 105, 165, 166, 169], [0.7958, 0.7739, 0.7977, 0.7761, 0.8057, 0.6009, 0.5932, 0.2294, 0.1993, 0.2237, 0.05605, 0.09272, 0.0713, 0.02798, 0.02357, 0.02255]): _vg.add([_i], _w, 'REPLACE')
_vg = ob_body_model.vertex_groups.new(name='Right Arm')
_vg = ob_body_model.vertex_groups.new(name='Right Forearm')
_vg = ob_body_model.vertex_groups.new(name='Left Pelvic')
for _i, _w in zip([0, 2, 4, 6, 8, 15, 16, 17, 18, 19, 45, 46, 47, 48, 49, 50, 51, 52, 53, 54, 57, 58], [0.5141, 0.442, 0.8713, 0.715, 0.7864, 0.1804, 0.1963, 0.1616, 0.1837, 0.2486, 0.8228, 0.7503, 0.4616, 0.4611, 0.1005, 0.1401, 0.136, 0.06582, 0.05094, 0.011, 0.003651, 0.0365]): _vg.add([_i], _w, 'REPLACE')
_vg = ob_body_model.vertex_groups.new(name='Left Thigh')
for _i, _w in zip([0, 2, 4, 6, 8, 16, 17, 18, 19, 45, 46, 47, 48, 49, 50, 51, 52, 53, 64, 65, 66, 71, 72, 73, 74, 75, 76, 79, 80, 81, 86, 87, 88, 89, 90, 91, 92, 93, 195, 196, 197, 198, 199, 200, 201, 202, 203, 204], [0.06076, 0.003382, 0.01989, 0.1805, 0.07262, 0.05085, 0.1263, 0.09808, 0.05079, 0.1508, 0.2169, 0.4745, 0.4716, 0.8873, 0.8543, 0.8582, 0.9267, 0.9421, 0.9999, 1.0, 0.9487, 0.9538, 1.0, 1.0, 0.9999, 1.0, 0.9516, 0.9999, 1.0, 0.9487, 0.9516, 1.0, 0.9999, 0.9972, 0.9933, 0.996, 0.9935, 0.9945, 0.9974, 0.9978, 0.9976, 0.9974, 0.9976, 0.01429, 0.007603, 0.01049, 0.01429, 0.01049]): _vg.add([_i], _w, 'REPLACE')
_vg = ob_body_model.vertex_groups.new(name='Left Calf')
for _i, _w in zip([59, 60, 61, 62, 63, 66, 67, 68, 69, 70, 71, 76, 77, 78, 81, 82, 83, 84, 85, 86, 94, 95, 96, 97, 98, 200, 201, 202, 203, 204], [1.0, 1.0, 1.0, 1.0, 1.0, 0.05135, 0.9996, 1.0, 1.0, 0.9997, 0.04232, 0.04681, 0.9997, 1.0, 0.05135, 0.9996, 1.0, 1.0, 0.9997, 0.04681, 1.0, 1.0, 1.0, 1.0, 1.0, 0.9679, 0.9712, 0.9698, 0.9679, 0.9698]): _vg.add([_i], _w, 'REPLACE')
_vg = ob_body_model.vertex_groups.new(name='Right Pelvic')
_vg = ob_body_model.vertex_groups.new(name='Right Thigh')
_vg = ob_body_model.vertex_groups.new(name='Right Calf')
_m = ob_body_model.modifiers.new('Mirror', 'MIRROR')
_m = ob_body_model.modifiers.new('Subdivision', 'SUBSURF')
_m.render_levels = 1
_m = ob_body_model.modifiers.new('Armature', 'ARMATURE')
_m.object = ob_cueball
ob_cueball.location = (0.0, 0.0, 0.5988)

# ---- collection membership
scene.collection.objects.link(ob_head_model)
scene.collection.objects.link(ob_body_model)
scene.collection.objects.link(ob_cueball)

# ---- scene / render settings (as saved in the file)
scene.frame_start = 1; scene.frame_end = 250; scene.frame_set(0)
scene.render.engine = 'BLENDER_EEVEE_NEXT'
scene.cycles.sampling_pattern = 'TABULATED_SOBOL'
scene.view_settings.view_transform = 'Filmic'
bpy.context.view_layer.update()

# ---- added for rendering (the .blend has no active camera and no usable light): camera, sun
cam_auto = bpy.data.cameras.new('AutoCamera')
cam_auto.lens = 50.0
cam_auto.sensor_width = 36.0
cam_auto.clip_end = 1000.0
ob_auto_camera = bpy.data.objects.new('AutoCamera', cam_auto)
scene.collection.objects.link(ob_auto_camera)
ob_auto_camera.location = (1.82967, -2.19542, 2.26232)
ob_auto_camera.rotation_euler = (1.09748, -7.21219e-08, 0.694738)
scene.camera = ob_auto_camera
light_auto_sun = bpy.data.lights.new('AutoSun', 'SUN')
light_auto_sun.energy = 3.0
light_auto_sun.angle = 0.0523599
ob_auto_sun = bpy.data.objects.new('AutoSun', light_auto_sun)
scene.collection.objects.link(ob_auto_sun)
ob_auto_sun.rotation_euler = (0.872665, 0.174533, 0.523599)
bpy.context.view_layer.update()
